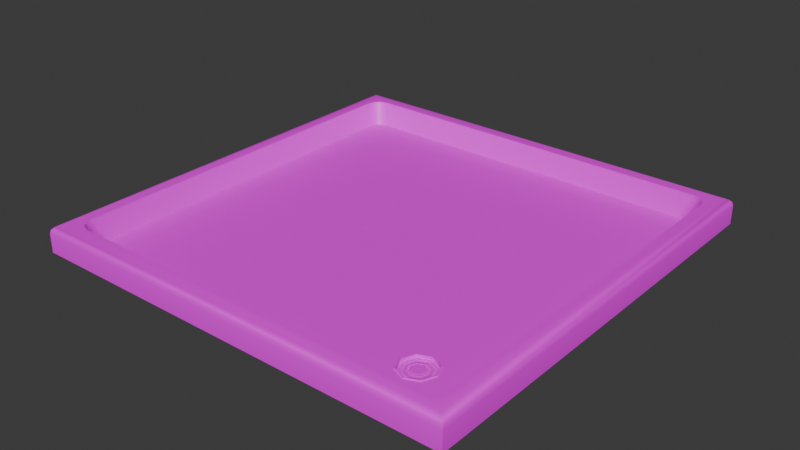 # Source: white_tile.blend  (saved by Blender 5.0.118; exported with 4.5.12 LTS)
import bpy
from mathutils import Matrix  # noqa: F401  (used for matrix-valued properties, if any)

bpy.ops.wm.read_factory_settings(use_empty=True)
scene = bpy.context.scene
scene.name = 'Scene'

# ---- images (referenced by path relative to the original .blend; pixels are not part of the script)
import os
ASSET_DIR = os.environ.get("B2B_ASSET_DIR", "")  # directory of the original .blend (textures are referenced by path, not embedded)
HERE = os.path.dirname(os.path.abspath(__file__))  # packed textures are extracted next to this script under _unpacked/

def load_image(name, relpath, width, height, colorspace="sRGB"):
    """Load a texture the original file referenced (path relative to the .blend, or extracted next to this script)."""
    p = next((c for c in (os.path.join(HERE, relpath), os.path.join(ASSET_DIR, relpath)) if relpath and os.path.exists(c)), "")
    if p:
        img = bpy.data.images.load(p, check_existing=True)
        img.name = name
    else:  # same state as the original file: an image datablock whose file is absent (Cycles renders it pink)
        img = bpy.data.images.new(name, width, height)
        img.source = "FILE"
        img.filepath = "//" + (relpath or name)
    img.colorspace_settings.name = colorspace
    return img
img_white_tile = load_image('white_tile', 'white_tile.png', 1024, 1024, 'sRGB')

# ---- materials (node trees are filled in below, after node groups)
mat_white_tile = bpy.data.materials.new('white_tile')

# ---- material node trees
mat_white_tile.use_nodes = True; mat_white_tile.node_tree.nodes.clear()
_N = mat_white_tile.node_tree.nodes; _L = mat_white_tile.node_tree.links
n0 = _N.new('ShaderNodeBsdfPrincipled'); n0.name = 'Принципиальный BSDF'; n0.location = (-200, 100)
n1 = _N.new('ShaderNodeOutputMaterial'); n1.name = 'Вывод материала'; n1.location = (200, 100)
n2 = _N.new('ShaderNodeTexImage'); n2.name = 'Текстура изображения'; n2.location = (-490, 80)
n2.image = img_white_tile
n3 = _N.new('ShaderNodeTexImage'); n3.name = 'Текстура изображения.001'; n3.location = (-830, 90)
n3.image = img_white_tile
_L.new(n0.outputs[0], n1.inputs[0])
_L.new(n2.outputs[0], n0.inputs[0])
n1.is_active_output = True

# ---- world
world_world = bpy.data.worlds.new('World'); scene.world = world_world
world_world.use_nodes = True; world_world.node_tree.nodes.clear()
_N = world_world.node_tree.nodes; _L = world_world.node_tree.links
n0 = _N.new('ShaderNodeOutputWorld'); n0.name = 'World Output'; n0.location = (200, 100)
n1 = _N.new('ShaderNodeBackground'); n1.name = 'Background'; n1.location = (-200, 100)
n1.inputs[0].default_value = (0.05088, 0.05088, 0.05088, 1.0)
_L.new(n1.outputs[0], n0.inputs[0])
n0.is_active_output = True
world_world.color = (0.05088, 0.05088, 0.05088)
world_world.sun_shadow_jitter_overblur = 0.0

# ---- meshes
me_white_tile = bpy.data.meshes.new('white_tile')
me_white_tile.from_pydata([(-0.5, -0.5, 0.0), (0.3364, -0.3167, 0.0004932), (-0.5, 0.5, 0.0), (0.5, -0.5, 0.0), (0.3636, -0.328, 0.0004932), (0.5, 0.5, 0.0), (-0.4264, -0.46, 0.06), (0.3749, -0.3553, 0.0004932), (-0.46, -0.4264, 0.06), (-0.4837, -0.4837, 0.06), (0.3636, -0.3825, 0.0004932), (-0.4432, -0.4555, 0.06), (-0.4555, -0.4432, 0.06), (0.3364, -0.3938, 0.0004932), (-0.46, 0.4264, 0.06), (-0.4264, 0.46, 0.06), (0.3091, -0.3825, 0.0004932), (-0.4837, 0.4837, 0.06), (-0.4555, 0.4432, 0.06), (0.2978, -0.3553, 0.0004932), (-0.4432, 0.4555, 0.06), (0.46, -0.4264, 0.06), (0.3091, -0.328, 0.0004932), (0.4264, -0.46, 0.06), (0.4837, -0.4837, 0.06), (0.4555, -0.4432, 0.06), (0.4432, -0.4555, 0.06), (0.4264, 0.46, 0.06), (0.46, 0.4264, 0.06), (0.4837, 0.4837, 0.06), (0.4432, 0.4555, 0.06), (0.4555, 0.4432, 0.06), (-0.437, -0.4051, 0.01), (-0.4051, -0.437, 0.01), (-0.4327, -0.4211, 0.01), (-0.4211, -0.4327, 0.01), (-0.4051, 0.437, 0.01), (-0.437, 0.4051, 0.01), (-0.4211, 0.4327, 0.01), (-0.4327, 0.4211, 0.01), (0.437, 0.4051, 0.01), (0.4051, 0.437, 0.01), (0.4327, 0.4211, 0.01), (0.4211, 0.4327, 0.01), (0.4051, -0.437, 0.01), (0.437, -0.4051, 0.01), (0.4211, -0.4327, 0.01), (0.4327, -0.4211, 0.01), (-0.5, -0.5, 0.04374), (-0.4978, -0.4978, 0.05187), (-0.4919, -0.4919, 0.05782), (-0.5, 0.5, 0.04374), (-0.4919, 0.4919, 0.05782), (-0.4978, 0.4978, 0.05187), (0.5, 0.5, 0.04374), (0.4919, 0.4919, 0.05782), (0.4978, 0.4978, 0.05187), (0.5, -0.5, 0.04374), (0.4919, -0.4919, 0.05782), (0.4978, -0.4978, 0.05187), (0.3636, -0.328, 0.01), (0.2978, -0.3553, 0.01), (0.3091, -0.3825, 0.01), (0.3091, -0.328, 0.01), (0.3749, -0.3553, 0.01), (0.3636, -0.3825, 0.01), (0.3364, -0.3938, 0.01), (0.3364, -0.3167, 0.01), (0.3664, -0.3253, 0.01), (0.294, -0.3553, 0.01), (0.3064, -0.3853, 0.01), (0.3064, -0.3253, 0.01), (0.3788, -0.3553, 0.01), (0.3664, -0.3853, 0.01), (0.3364, -0.3977, 0.01), (0.3364, -0.3129, 0.01), (0.2978, -0.3553, 0.01173), (0.3091, -0.328, 0.01173), (0.3364, -0.3167, 0.01173), (0.3636, -0.328, 0.01173), (0.3749, -0.3553, 0.01173), (0.3636, -0.3825, 0.01173), (0.3364, -0.3938, 0.01173), (0.3091, -0.3825, 0.01173), (0.2961, -0.3553, 0.01173), (0.3079, -0.3268, 0.01173), (0.3364, -0.315, 0.01173), (0.3649, -0.3268, 0.01173), (0.3767, -0.3553, 0.01173), (0.3649, -0.3838, 0.01173), (0.3364, -0.3956, 0.01173), (0.3079, -0.3838, 0.01173), (0.3364, -0.3384, 0.005247), (0.3483, -0.3433, 0.005247), (0.3533, -0.3553, 0.005247), (0.3483, -0.3672, 0.005247), (0.3364, -0.3722, 0.005247), (0.3244, -0.3672, 0.005247), (0.3195, -0.3553, 0.005247), (0.3244, -0.3433, 0.005247), (0.3091, -0.328, 0.005247), (0.3364, -0.3167, 0.005247), (0.2978, -0.3553, 0.005247), (0.3091, -0.3825, 0.005247), (0.3364, -0.3938, 0.005247), (0.3636, -0.3825, 0.005247), (0.3749, -0.3553, 0.005247), (0.3636, -0.328, 0.005247), (0.313, -0.3318, 0.005247), (0.3364, -0.3221, 0.005247), (0.3032, -0.3553, 0.005247), (0.313, -0.3787, 0.005247), (0.3364, -0.3884, 0.005247), (0.3598, -0.3787, 0.005247), (0.3695, -0.3553, 0.005247), (0.3598, -0.3318, 0.005247), (0.3168, -0.3357, 0.005247), (0.3364, -0.3276, 0.005247), (0.3087, -0.3553, 0.005247), (0.3168, -0.3749, 0.005247), (0.3364, -0.383, 0.005247), (0.356, -0.3749, 0.005247), (0.3641, -0.3553, 0.005247), (0.356, -0.3357, 0.005247), (0.3206, -0.3395, 0.005247), (0.3364, -0.333, 0.005247), (0.3141, -0.3553, 0.005247), (0.3206, -0.371, 0.005247), (0.3364, -0.3776, 0.005247), (0.3522, -0.371, 0.005247), (0.3587, -0.3553, 0.005247), (0.3522, -0.3395, 0.005247), (0.3267, -0.3456, 0.006062), (0.3364, -0.3416, 0.006062), (0.3227, -0.3553, 0.006062), (0.3267, -0.365, 0.006062), (0.3364, -0.369, 0.006062), (0.3461, -0.365, 0.006062), (0.3501, -0.3553, 0.006062), (0.3461, -0.3456, 0.006062)], [], [(2, 5, 3, 0), (6, 11, 9), (11, 12, 9), (12, 8, 9), (14, 18, 17), (18, 20, 17), (20, 15, 17), (21, 25, 24), (25, 26, 24), (26, 23, 24), (27, 30, 29), (30, 31, 29), (31, 28, 29), (21, 45, 47, 25), (25, 47, 46, 26), (26, 46, 44, 23), (32, 8, 12, 34), (34, 12, 11, 35), (35, 11, 6, 33), (14, 37, 39, 18), (18, 39, 38, 20), (20, 38, 36, 15), (40, 28, 31, 42), (42, 31, 30, 43), (43, 30, 27, 41), (14, 8, 32, 37), (6, 23, 44, 33), (27, 15, 36, 41), (21, 28, 40, 45), (34, 35, 33, 61, 63, 67, 60, 64, 65, 45, 40, 42, 43, 41, 36, 38, 39, 37, 32), (46, 47, 45, 65, 66, 62, 61, 33, 44), (9, 17, 52, 50), (50, 52, 53, 49), (49, 53, 51, 48), (17, 29, 55, 52), (52, 55, 56, 53), (53, 56, 54, 51), (29, 24, 58, 55), (55, 58, 59, 56), (56, 59, 57, 54), (24, 9, 50, 58), (58, 50, 49, 59), (59, 49, 48, 57), (3, 57, 48, 0), (0, 48, 51, 2), (24, 23, 6, 9), (9, 8, 14, 17), (2, 51, 54, 5), (17, 15, 27, 29), (5, 54, 57, 3), (29, 28, 21, 24), (101, 1, 4, 107), (107, 106, 64, 60), (106, 105, 65, 64), (105, 104, 66, 65), (104, 103, 62, 66), (103, 16, 19, 102), (102, 19, 22, 100), (100, 22, 1, 101), (16, 13, 10, 7, 4, 1, 22, 19), (64, 65, 81, 80), (70, 74, 90, 91), (60, 64, 80, 79), (74, 73, 89, 90), (67, 60, 79, 78), (73, 72, 88, 89), (63, 67, 78, 77), (72, 68, 87, 88), (81, 82, 90, 89), (80, 81, 89, 88), (78, 79, 87, 86), (76, 77, 85, 84), (82, 83, 91, 90), (79, 80, 88, 87), (77, 78, 86, 85), (83, 76, 84, 91), (69, 70, 91, 84), (71, 69, 84, 85), (65, 66, 82, 81), (75, 71, 85, 86), (66, 62, 83, 82), (68, 75, 86, 87), (61, 63, 77, 76), (62, 61, 76, 83), (63, 100, 101, 67), (61, 102, 100, 63), (62, 103, 102, 61), (13, 16, 103, 104), (10, 13, 104, 105), (7, 10, 105, 106), (4, 7, 106, 107), (67, 101, 107, 60), (134, 135, 136, 137, 138, 139, 133, 132), (108, 109, 101, 100), (110, 108, 100, 102), (111, 110, 102, 103), (112, 111, 103, 104), (113, 112, 104, 105), (114, 113, 105, 106), (115, 114, 106, 107), (109, 115, 107, 101), (124, 125, 117, 116), (126, 124, 116, 118), (127, 126, 118, 119), (128, 127, 119, 120), (129, 128, 120, 121), (130, 129, 121, 122), (131, 130, 122, 123), (125, 131, 123, 117), (132, 133, 92, 99), (134, 132, 99, 98), (135, 134, 98, 97), (136, 135, 97, 96), (137, 136, 96, 95), (138, 137, 95, 94), (139, 138, 94, 93), (133, 139, 93, 92)])
me_white_tile.polygons.foreach_set('use_smooth', [1, 1, 1, 1, 1, 1, 1, 1, 1, 1, 1, 1, 1, 1, 1, 1, 1, 1, 1, 1, 1, 1, 1, 1, 1, 1, 1, 1, 1, 1, 1, 1, 1, 1, 1, 1, 1, 1, 1, 1, 1, 1, 1, 1, 1, 1, 1, 1, 1, 1, 1, 1, 1, 1, 1, 1, 1, 1, 1, 1, 1, 0, 1, 0, 1, 0, 1, 0, 1, 1, 1, 1, 1, 1, 1, 1, 0, 0, 1, 0, 1, 0, 1, 1, 1, 1, 1, 1, 1, 1, 1, 1, 0, 0, 0, 0, 0, 0, 0, 0, 0, 0, 0, 0, 0, 0, 0, 0, 0, 0, 0, 0, 0, 0, 0, 0, 0])
_k = set([(0, 2), (0, 3), (0, 48), (1, 4), (1, 22), (2, 5), (2, 51), (3, 5), (3, 57), (4, 7), (5, 54), (6, 11), (6, 23), (7, 10), (8, 12), (8, 14), (10, 13), (11, 12), (13, 16), (14, 18), (15, 20), (15, 27), (16, 19), (18, 20), (19, 22), (21, 25), (21, 28), (23, 26), (25, 26), (27, 30), (28, 31), (30, 31), (32, 34), (32, 37), (33, 35), (33, 44), (34, 35), (36, 38), (36, 41), (37, 39), (38, 39), (40, 42), (40, 45), (41, 43), (42, 43), (44, 46), (45, 47), (46, 47), (48, 49), (49, 50), (51, 53), (52, 53), (54, 56), (55, 56), (57, 59), (58, 59), (60, 64), (60, 67), (61, 62), (61, 63), (62, 66), (63, 67), (64, 65), (65, 66), (68, 72), (68, 75), (69, 70), (69, 71), (70, 74), (71, 75), (72, 73), (73, 74), (76, 77), (76, 83), (77, 78), (78, 79), (79, 80), (80, 81), (81, 82), (82, 83), (84, 85), (84, 91), (85, 86), (86, 87), (87, 88), (88, 89), (89, 90), (90, 91)])
me_white_tile.attributes.new('sharp_edge', 'BOOLEAN', 'EDGE').data.foreach_set('value', [ (min(e.vertices), max(e.vertices)) in _k for e in me_white_tile.edges])
_uv = me_white_tile.uv_layers.new(name='UVMap')
_uv.uv.foreach_set('vector', [0.5041, 3.806e-08, 0.5041, 0.5041, 7.012e-09, 0.5041, 4.507e-08, -9.074e-15, 0.03299, 0.5202, 0.02453, 0.5224, 0.004098, 0.5082, 0.02453, 0.5224, 0.01833, 0.5286, 0.004098, 0.5082, 0.01833, 0.5286, 0.01607, 0.5371, 0.004098, 0.5082, 0.01607, 0.967, 0.01833, 0.9755, 0.004098, 0.9959, 0.01833, 0.9755, 0.02453, 0.9817, 0.004098, 0.9959, 0.02453, 0.9817, 0.03299, 0.9839, 0.004098, 0.9959, 0.4798, 0.5371, 0.4776, 0.5286, 0.4918, 0.5082, 0.4776, 0.5286, 0.4714, 0.5224, 0.4918, 0.5082, 0.4714, 0.5224, 0.4629, 0.5202, 0.4918, 0.5082, 0.4629, 0.9839, 0.4714, 0.9817, 0.4918, 0.9959, 0.4714, 0.9817, 0.4776, 0.9755, 0.4918, 0.9959, 0.4776, 0.9755, 0.4798, 0.967, 0.4918, 0.9959, 0.6193, 0.8852, 0.647, 0.8744, 0.6477, 0.8824, 0.6201, 0.8936, 0.6201, 0.8936, 0.6477, 0.8824, 0.6497, 0.8883, 0.6222, 0.8998, 0.7077, 0.8874, 0.6801, 0.8763, 0.6808, 0.8682, 0.7085, 0.879, 0.6524, 0.8744, 0.6801, 0.8852, 0.6793, 0.8936, 0.6517, 0.8824, 0.6517, 0.8824, 0.6793, 0.8936, 0.6772, 0.8998, 0.6497, 0.8883, 0.6801, 0.4518, 0.7077, 0.4406, 0.7085, 0.449, 0.6808, 0.4598, 0.6801, 0.4552, 0.6524, 0.466, 0.6517, 0.4579, 0.6793, 0.4468, 0.6793, 0.4468, 0.6517, 0.4579, 0.6497, 0.4521, 0.6772, 0.4406, 0.7361, 0.8874, 0.7085, 0.8763, 0.7092, 0.8682, 0.7368, 0.879, 0.647, 0.466, 0.6193, 0.4552, 0.6201, 0.4468, 0.6477, 0.4579, 0.6477, 0.4579, 0.6201, 0.4468, 0.6222, 0.4406, 0.6497, 0.4521, 0.7085, 0.4518, 0.7361, 0.4406, 0.7368, 0.449, 0.7092, 0.4598, 0.6801, 0.4552, 0.6801, 0.8852, 0.6524, 0.8744, 0.6524, 0.466, 0.7085, 0.449, 0.7085, 0.879, 0.6808, 0.8682, 0.6808, 0.4598, 0.7368, 0.449, 0.7368, 0.879, 0.7092, 0.8682, 0.7092, 0.4598, 0.6193, 0.8852, 0.6193, 0.4552, 0.647, 0.466, 0.647, 0.8744, 0.5121, 0.4384, 0.5063, 0.4325, 0.5041, 0.4245, 0.5453, 0.07015, 0.559, 0.06446, 0.5647, 0.05072, 0.559, 0.03698, 0.5453, 0.03129, 0.5316, 0.03698, 0.5202, 9.226e-09, 0.9286, 4.006e-08, 0.9366, 0.002154, 0.9425, 0.00804, 0.9447, 0.01608, 0.9447, 0.4245, 0.9425, 0.4325, 0.9366, 0.4384, 0.9286, 0.4406, 0.5202, 0.4406, 0.5063, 0.00804, 0.5121, 0.002154, 0.5202, 9.226e-09, 0.5316, 0.03698, 0.5259, 0.05072, 0.5316, 0.06446, 0.5453, 0.07015, 0.5041, 0.4245, 0.5041, 0.01608, 0.004098, 0.5082, 0.004098, 0.9959, 9.39e-10, 1.0, 8.92e-09, 0.5041, 0.5329, 0.9406, 0.5329, 0.4447, 0.5367, 0.4417, 0.5367, 0.9436, 0.5367, 0.9436, 0.5367, 0.4417, 0.541, 0.4406, 0.541, 0.9447, 0.004098, 0.9959, 0.4918, 0.9959, 0.4959, 1.0, 9.39e-10, 1.0, 0.5905, 0.4447, 0.5905, 0.9406, 0.5867, 0.9436, 0.5867, 0.4417, 0.5867, 0.4417, 0.5867, 0.9436, 0.5825, 0.9447, 0.5825, 0.4406, 0.4918, 0.9959, 0.4918, 0.5082, 0.4959, 0.5041, 0.4959, 1.0, 0.5041, 0.9406, 0.5041, 0.4447, 0.5079, 0.4417, 0.5079, 0.9436, 0.5079, 0.9436, 0.5079, 0.4417, 0.5122, 0.4406, 0.5122, 0.9447, 0.4918, 0.5082, 0.004098, 0.5082, 8.92e-09, 0.5041, 0.4959, 0.5041, 0.6193, 0.4447, 0.6193, 0.9406, 0.6155, 0.9436, 0.6155, 0.4417, 0.6155, 0.4417, 0.6155, 0.9436, 0.6113, 0.9447, 0.6113, 0.4406, 0.5905, 0.4406, 0.6113, 0.4406, 0.6113, 0.9447, 0.5905, 0.9447, 0.5617, 0.9447, 0.541, 0.9447, 0.541, 0.4406, 0.5617, 0.4406, 0.4918, 0.5082, 0.4629, 0.5202, 0.03299, 0.5202, 0.004098, 0.5082, 0.004098, 0.5082, 0.01607, 0.5371, 0.01607, 0.967, 0.004098, 0.9959, 0.5617, 0.4406, 0.5825, 0.4406, 0.5825, 0.9447, 0.5617, 0.9447, 0.004098, 0.9959, 0.03299, 0.9839, 0.4629, 0.9839, 0.4918, 0.9959, 0.5329, 0.9447, 0.5122, 0.9447, 0.5122, 0.4406, 0.5329, 0.4406, 0.4918, 0.9959, 0.4798, 0.967, 0.4798, 0.5371, 0.4918, 0.5082, 0.4163, 0.5724, 0.4266, 0.5724, 0.4266, 0.6177, 0.4163, 0.6177, 0.4163, 0.6177, 0.4163, 0.6818, 0.406, 0.6818, 0.406, 0.6177, 0.4163, 0.6818, 0.4163, 0.7271, 0.406, 0.7271, 0.406, 0.6818, 0.4163, 0.7271, 0.4163, 0.7912, 0.406, 0.7912, 0.406, 0.7271, 0.126, 0.7426, 0.126, 0.7879, 0.1156, 0.7879, 0.1156, 0.7426, 0.126, 0.7879, 0.1363, 0.7879, 0.1363, 0.8519, 0.126, 0.8519, 0.09145, 0.7426, 0.1018, 0.7426, 0.1018, 0.7879, 0.09145, 0.7879, 0.09145, 0.7879, 0.1018, 0.7879, 0.1018, 0.8519, 0.09145, 0.8519, 0.2475, 0.6177, 0.2928, 0.5724, 0.3569, 0.5724, 0.4022, 0.6177, 0.4022, 0.6818, 0.3569, 0.7271, 0.2928, 0.7271, 0.2475, 0.6818, 0.406, 0.6818, 0.406, 0.7271, 0.4022, 0.7271, 0.4022, 0.6818, 0.1977, 0.5724, 0.2475, 0.6222, 0.2433, 0.624, 0.1959, 0.5767, 0.406, 0.6177, 0.406, 0.6818, 0.4022, 0.6818, 0.4022, 0.6177, 0.2475, 0.6222, 0.2475, 0.6927, 0.2433, 0.691, 0.2433, 0.624, 0.406, 0.5724, 0.406, 0.6177, 0.4022, 0.6177, 0.4022, 0.5724, 0.2475, 0.6927, 0.1977, 0.7426, 0.1959, 0.7383, 0.2433, 0.691, 0.08113, 0.7879, 0.08113, 0.8519, 0.07738, 0.8519, 0.07738, 0.7879, 0.1977, 0.7426, 0.1272, 0.7426, 0.129, 0.7383, 0.1959, 0.7383, 0.2398, 0.6895, 0.2398, 0.6254, 0.2433, 0.624, 0.2433, 0.691, 0.1945, 0.7348, 0.2398, 0.6895, 0.2433, 0.691, 0.1959, 0.7383, 0.08511, 0.6895, 0.1304, 0.7348, 0.129, 0.7383, 0.08163, 0.691, 0.1304, 0.5801, 0.08511, 0.6254, 0.08163, 0.624, 0.129, 0.5767, 0.2398, 0.6254, 0.1945, 0.5801, 0.1959, 0.5767, 0.2433, 0.624, 0.1304, 0.7348, 0.1945, 0.7348, 0.1959, 0.7383, 0.129, 0.7383, 0.08511, 0.6254, 0.08511, 0.6895, 0.08163, 0.691, 0.08163, 0.624, 0.1945, 0.5801, 0.1304, 0.5801, 0.129, 0.5767, 0.1959, 0.5767, 0.1272, 0.5724, 0.1977, 0.5724, 0.1959, 0.5767, 0.129, 0.5767, 0.07738, 0.6222, 0.1272, 0.5724, 0.129, 0.5767, 0.08163, 0.624, 0.406, 0.7271, 0.406, 0.7912, 0.4022, 0.7912, 0.4022, 0.7271, 0.07738, 0.6927, 0.07738, 0.6222, 0.08163, 0.624, 0.08163, 0.691, 0.1156, 0.7426, 0.1156, 0.7879, 0.1119, 0.7879, 0.1119, 0.7426, 0.1272, 0.7426, 0.07738, 0.6927, 0.08163, 0.691, 0.129, 0.7383, 0.08113, 0.7426, 0.08113, 0.7879, 0.07738, 0.7879, 0.07738, 0.7426, 0.1156, 0.7879, 0.1156, 0.8519, 0.1119, 0.8519, 0.1119, 0.7879, 0.08113, 0.7879, 0.09145, 0.7879, 0.09145, 0.8519, 0.08113, 0.8519, 0.08113, 0.7426, 0.09145, 0.7426, 0.09145, 0.7879, 0.08113, 0.7879, 0.1156, 0.7879, 0.126, 0.7879, 0.126, 0.8519, 0.1156, 0.8519, 0.1363, 0.7426, 0.1363, 0.7879, 0.126, 0.7879, 0.126, 0.7426, 0.4266, 0.7271, 0.4266, 0.7912, 0.4163, 0.7912, 0.4163, 0.7271, 0.4266, 0.6818, 0.4266, 0.7271, 0.4163, 0.7271, 0.4163, 0.6818, 0.4266, 0.6177, 0.4266, 0.6818, 0.4163, 0.6818, 0.4163, 0.6177, 0.406, 0.5724, 0.4163, 0.5724, 0.4163, 0.6177, 0.406, 0.6177, 0.1427, 0.8991, 0.1427, 0.8763, 0.1588, 0.8602, 0.1816, 0.8602, 0.1977, 0.8763, 0.1977, 0.8991, 0.1816, 0.9152, 0.1588, 0.9152, 0.2973, 0.8709, 0.3524, 0.8709, 0.3569, 0.8818, 0.2928, 0.8818, 0.2584, 0.832, 0.2973, 0.8709, 0.2928, 0.8818, 0.2475, 0.8365, 0.2584, 0.7769, 0.2584, 0.832, 0.2475, 0.8365, 0.2475, 0.7724, 0.2973, 0.738, 0.2584, 0.7769, 0.2475, 0.7724, 0.2928, 0.7271, 0.3524, 0.738, 0.2973, 0.738, 0.2928, 0.7271, 0.3569, 0.7271, 0.3914, 0.7769, 0.3524, 0.738, 0.3569, 0.7271, 0.4022, 0.7724, 0.3914, 0.832, 0.3914, 0.7769, 0.4022, 0.7724, 0.4022, 0.8365, 0.3524, 0.8709, 0.3914, 0.832, 0.4022, 0.8365, 0.3569, 0.8818, 0.1471, 0.7796, 0.1471, 0.8167, 0.1363, 0.8212, 0.1363, 0.7751, 0.1734, 0.7534, 0.1471, 0.7796, 0.1363, 0.7751, 0.1689, 0.7426, 0.2105, 0.7534, 0.1734, 0.7534, 0.1689, 0.7426, 0.215, 0.7426, 0.2367, 0.7796, 0.2105, 0.7534, 0.215, 0.7426, 0.2475, 0.7751, 0.2367, 0.8167, 0.2367, 0.7796, 0.2475, 0.7751, 0.2475, 0.8212, 0.2105, 0.843, 0.2367, 0.8167, 0.2475, 0.8212, 0.215, 0.8538, 0.1734, 0.843, 0.2105, 0.843, 0.215, 0.8538, 0.1689, 0.8538, 0.1471, 0.8167, 0.1734, 0.843, 0.1689, 0.8538, 0.1363, 0.8212, 0.1588, 0.9152, 0.1816, 0.9152, 0.1842, 0.9216, 0.1561, 0.9216, 0.1427, 0.8991, 0.1588, 0.9152, 0.1561, 0.9216, 0.1363, 0.9018, 0.1427, 0.8763, 0.1427, 0.8991, 0.1363, 0.9018, 0.1363, 0.8737, 0.1588, 0.8602, 0.1427, 0.8763, 0.1363, 0.8737, 0.1561, 0.8538, 0.1816, 0.8602, 0.1588, 0.8602, 0.1561, 0.8538, 0.1842, 0.8538, 0.1977, 0.8763, 0.1816, 0.8602, 0.1842, 0.8538, 0.2041, 0.8737, 0.1977, 0.8991, 0.1977, 0.8763, 0.2041, 0.8737, 0.2041, 0.9018, 0.1816, 0.9152, 0.1977, 0.8991, 0.2041, 0.9018, 0.1842, 0.9216])
me_white_tile.materials.append(mat_white_tile)
me_white_tile.auto_texspace = False
me_white_tile.update()

# ---- objects
ob_white_tile = bpy.data.objects.new('white_tile', me_white_tile)
ob_white_tile_1 = bpy.data.objects.new('White_tile', None)

# ---- transforms, parenting, visibility, modifiers, constraints
ob_white_tile.parent = ob_white_tile_1
ob_white_tile.location = (0.0, 0.0, 0.0)
ob_white_tile_1.location = (0.0, 0.0, 0.0)

# ---- collection membership
scene.collection.objects.link(ob_white_tile)
scene.collection.objects.link(ob_white_tile_1)

# ---- scene / render settings (as saved in the file)
scene.frame_start = 1; scene.frame_end = 250; scene.frame_set(1)
scene.render.engine = 'CYCLES'
scene.render.bake_bias = 0.0
scene.render.bake_samples = 0
scene.cycles.sampling_pattern = 'TABULATED_SOBOL'
scene.cycles.bake_type = 'DIFFUSE'
scene.eevee.use_volume_custom_range = False
bpy.context.view_layer.update()

# ---- added for rendering (the .blend has no active camera and no usable light): camera, sun
cam_auto = bpy.data.cameras.new('AutoCamera')
cam_auto.lens = 50.0
cam_auto.sensor_width = 36.0
cam_auto.clip_end = 1000.0
ob_auto_camera = bpy.data.objects.new('AutoCamera', cam_auto)
scene.collection.objects.link(ob_auto_camera)
ob_auto_camera.location = (1.30964, -1.57157, 1.07771)
ob_auto_camera.rotation_euler = (1.09748, -7.21219e-08, 0.694738)
scene.camera = ob_auto_camera
light_auto_sun = bpy.data.lights.new('AutoSun', 'SUN')
light_auto_sun.energy = 3.0
light_auto_sun.angle = 0.0523599
ob_auto_sun = bpy.data.objects.new('AutoSun', light_auto_sun)
scene.collection.objects.link(ob_auto_sun)
ob_auto_sun.rotation_euler = (0.872665, 0.174533, 0.523599)
bpy.context.view_layer.update()
